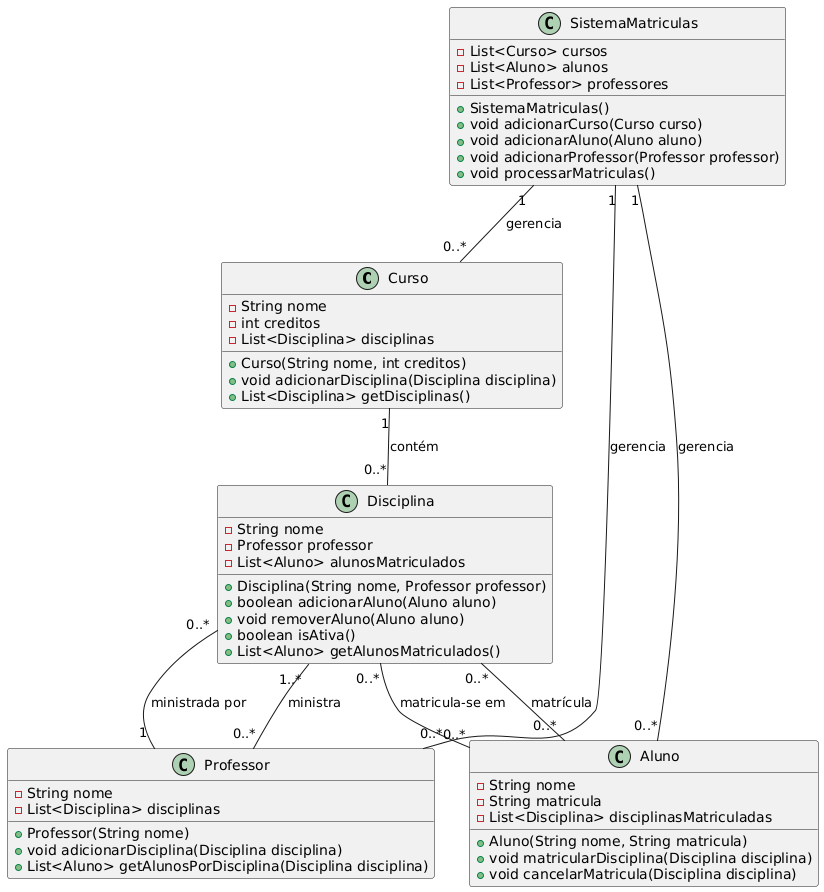

The diagram above was rendered by PlantUML. Its source (embedded in the PNG):
@startuml
class Curso {
    -String nome
    -int creditos
    -List<Disciplina> disciplinas
    +Curso(String nome, int creditos)
    +void adicionarDisciplina(Disciplina disciplina)
    +List<Disciplina> getDisciplinas()
}

class Disciplina {
    -String nome
    -Professor professor
    -List<Aluno> alunosMatriculados
    +Disciplina(String nome, Professor professor)
    +boolean adicionarAluno(Aluno aluno)
    +void removerAluno(Aluno aluno)
    +boolean isAtiva()
    +List<Aluno> getAlunosMatriculados()
}

class Aluno {
    -String nome
    -String matricula
    -List<Disciplina> disciplinasMatriculadas
    +Aluno(String nome, String matricula)
    +void matricularDisciplina(Disciplina disciplina)
    +void cancelarMatricula(Disciplina disciplina)
}

class Professor {
    -String nome
    -List<Disciplina> disciplinas
    +Professor(String nome)
    +void adicionarDisciplina(Disciplina disciplina)
    +List<Aluno> getAlunosPorDisciplina(Disciplina disciplina)
}

class SistemaMatriculas {
    -List<Curso> cursos
    -List<Aluno> alunos
    -List<Professor> professores
    +SistemaMatriculas()
    +void adicionarCurso(Curso curso)
    +void adicionarAluno(Aluno aluno)
    +void adicionarProfessor(Professor professor)
    +void processarMatriculas()
}

Curso "1" -- "0..*" Disciplina: contém
Disciplina "0..*" -- "1" Professor: ministrada por
Disciplina "0..*" -- "0..*" Aluno: matrícula
Professor "0..*" -- "1..*" Disciplina: ministra
Aluno "0..*" -- "0..*" Disciplina: matricula-se em

SistemaMatriculas "1" -- "0..*" Curso: gerencia
SistemaMatriculas "1" -- "0..*" Aluno: gerencia
SistemaMatriculas "1" -- "0..*" Professor: gerencia
@enduml